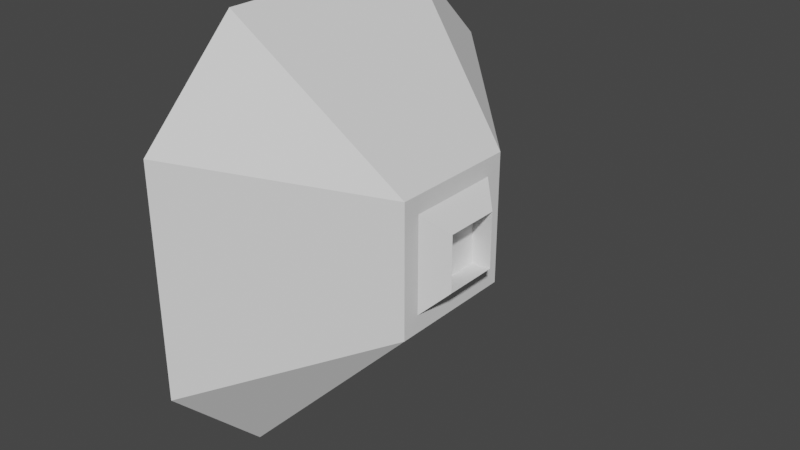 # Source: ManoeuvringThruster.blend  (saved by Blender 2.83.19; exported with 4.5.12 LTS)
import bpy
from mathutils import Matrix  # noqa: F401  (used for matrix-valued properties, if any)

bpy.ops.wm.read_factory_settings(use_empty=True)
scene = bpy.context.scene
scene.name = 'Scene'

# ---- collections
col_collection = bpy.data.collections.new('Collection'); scene.collection.children.link(col_collection)

# ---- world
world_world = bpy.data.worlds.new('World'); scene.world = world_world
world_world.use_nodes = True; world_world.node_tree.nodes.clear()
_N = world_world.node_tree.nodes; _L = world_world.node_tree.links
n0 = _N.new('ShaderNodeOutputWorld'); n0.name = 'World Output'; n0.location = (300, 300)
n1 = _N.new('ShaderNodeBackground'); n1.name = 'Background'; n1.location = (10, 300)
n1.inputs[0].default_value = (0.05088, 0.05088, 0.05088, 1.0)
_L.new(n1.outputs[0], n0.inputs[0])
n0.is_active_output = True
world_world.color = (0.05088, 0.05088, 0.05088)
world_world.use_sun_shadow = False
world_world.sun_shadow_jitter_overblur = 0.0

# ---- meshes
me_cube_001 = bpy.data.meshes.new('Cube.001')
me_cube_001.from_pydata([(-0.04289, -0.1185, -0.2204), (-0.04289, -0.2204, -0.1185), (-0.04289, -0.2204, 0.1185), (-0.04289, -0.1185, 0.2204), (-0.04289, 0.2204, -0.1185), (-0.04289, 0.1185, 0.2204), (-0.04289, 0.2204, 0.1185), (0.1045, -0.05083, -0.05083), (0.1045, -0.05083, 0.05083), (-0.04289, 0.1185, -0.2204), (0.1045, 0.05083, -0.05083), (0.1045, 0.05083, 0.05083), (0.1045, 0.06951, 0.06951), (0.1045, 0.06951, -0.06951), (0.1045, -0.06951, -0.06951), (0.1045, -0.06951, 0.06951), (0.1258, 0.02966, 0.02966), (0.1258, 0.02966, -0.02966), (0.1258, -0.02966, -0.02966), (0.1258, -0.02966, 0.02966), (0.1019, 0.03375, 0.03375), (0.1019, 0.03375, -0.03375), (0.1019, -0.03375, -0.03375), (0.1019, -0.03375, 0.03375)], [], [(7, 10, 17, 18), (0, 14, 1), (3, 2, 15), (9, 4, 13), (5, 12, 6), (0, 1, 2, 3, 5, 6, 4, 9), (12, 13, 4, 6), (0, 9, 13, 14), (5, 3, 15, 12), (2, 1, 14, 15), (11, 10, 13, 12), (10, 7, 14, 13), (8, 11, 12, 15), (7, 8, 15, 14), (16, 19, 23, 20), (11, 8, 19, 16), (10, 11, 16, 17), (8, 7, 18, 19), (21, 20, 23, 22), (17, 16, 20, 21), (19, 18, 22, 23), (18, 17, 21, 22)])
_uv = me_cube_001.uv_layers.new(name='UVMap')
_uv.uv.foreach_set('vector', [0.4508, 0.6742, 0.4508, 0.5758, 0.4508, 0.5758, 0.4508, 0.6742, 0.25, 0.6922, 0.375, 0.6922, 0.25, 0.75, 0.75, 0.6922, 0.75, 0.75, 0.625, 0.6922, 0.25, 0.5578, 0.25, 0.5, 0.375, 0.5578, 0.75, 0.5578, 0.625, 0.5578, 0.75, 0.5, 0.25, 0.6922, 0.4328, 0.875, 0.75, 0.75, 0.75, 0.6922, 0.75, 0.5578, 0.5672, 0.375, 0.25, 0.5, 0.25, 0.5578, 0.5672, 0.5578, 0.4328, 0.5578, 0.4328, 0.375, 0.5672, 0.375, 0.25, 0.6922, 0.25, 0.5578, 0.4328, 0.5578, 0.4328, 0.6922, 0.75, 0.5578, 0.75, 0.6922, 0.5672, 0.6922, 0.5672, 0.5578, 0.5672, 0.875, 0.4328, 0.875, 0.4328, 0.6922, 0.5672, 0.6922, 0.5492, 0.5758, 0.4508, 0.5758, 0.4328, 0.5578, 0.5672, 0.5578, 0.4508, 0.5758, 0.4508, 0.6742, 0.4328, 0.6922, 0.4328, 0.5578, 0.5492, 0.6742, 0.5492, 0.5758, 0.5672, 0.5578, 0.5672, 0.6922, 0.4508, 0.6742, 0.5492, 0.6742, 0.5672, 0.6922, 0.4328, 0.6922, 0.5492, 0.5758, 0.5492, 0.6742, 0.5492, 0.6742, 0.5492, 0.5758, 0.5492, 0.5758, 0.5492, 0.6742, 0.5492, 0.6742, 0.5492, 0.5758, 0.4508, 0.5758, 0.5492, 0.5758, 0.5492, 0.5758, 0.4508, 0.5758, 0.5492, 0.6742, 0.4508, 0.6742, 0.4508, 0.6742, 0.5492, 0.6742, 0.4508, 0.5758, 0.5492, 0.5758, 0.5492, 0.6742, 0.4508, 0.6742, 0.4508, 0.5758, 0.5492, 0.5758, 0.5492, 0.5758, 0.4508, 0.5758, 0.5492, 0.6742, 0.4508, 0.6742, 0.4508, 0.6742, 0.5492, 0.6742, 0.4508, 0.6742, 0.4508, 0.5758, 0.4508, 0.5758, 0.4508, 0.6742])
me_cube_001.use_remesh_fix_poles = True
me_cube_001.use_remesh_preserve_attributes = False
me_cube_001.use_mirror_vertex_groups = False
me_cube_001.update()

# ---- objects
ob_manoeuvringthruster = bpy.data.objects.new('ManoeuvringThruster', me_cube_001)

# ---- transforms, parenting, visibility, modifiers, constraints
ob_manoeuvringthruster.location = (0.0, 0.0, 0.0)
ob_manoeuvringthruster.lineart.crease_threshold = 0.0

# ---- collection membership
col_collection.objects.link(ob_manoeuvringthruster)

# ---- scene / render settings (as saved in the file)
scene.frame_start = 1; scene.frame_end = 250; scene.frame_set(1)
scene.render.engine = 'BLENDER_EEVEE_NEXT'
scene.cycles.use_denoising = False
scene.cycles.samples = 128
scene.cycles.sampling_pattern = 'TABULATED_SOBOL'
scene.cycles.use_adaptive_sampling = False
scene.cycles.use_light_tree = False
scene.view_settings.view_transform = 'Filmic'
bpy.context.view_layer.update()

# ---- added for rendering (the .blend has no active camera and no usable light): camera, sun
cam_auto = bpy.data.cameras.new('AutoCamera')
cam_auto.lens = 50.0
cam_auto.sensor_width = 36.0
cam_auto.clip_end = 1000.0
ob_auto_camera = bpy.data.objects.new('AutoCamera', cam_auto)
scene.collection.objects.link(ob_auto_camera)
ob_auto_camera.location = (0.639029, -0.717099, 0.478067)
ob_auto_camera.rotation_euler = (1.09748, -7.21219e-08, 0.694738)
scene.camera = ob_auto_camera
light_auto_sun = bpy.data.lights.new('AutoSun', 'SUN')
light_auto_sun.energy = 3.0
light_auto_sun.angle = 0.0523599
ob_auto_sun = bpy.data.objects.new('AutoSun', light_auto_sun)
scene.collection.objects.link(ob_auto_sun)
ob_auto_sun.rotation_euler = (0.872665, 0.174533, 0.523599)
bpy.context.view_layer.update()
